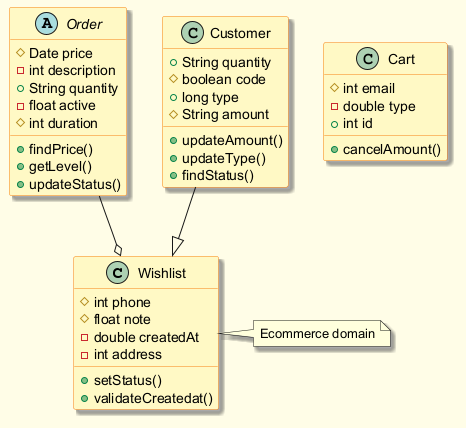

The diagram above was rendered by PlantUML. Its source (embedded in the PNG):
@startuml
skinparam backgroundColor #FFFDE7
skinparam classBackgroundColor #FFF9C4
skinparam classBorderColor #F57F17
skinparam shadowing true
class Wishlist {
  #int phone
  #float note
  -double createdAt
  -int address
  +setStatus()
  +validateCreatedat()
}
abstract class Order {
  #Date price
  -int description
  +String quantity
  -float active
  #int duration
  +findPrice()
  +getLevel()
  +updateStatus()
}
class Cart {
  #int email
  -double type
  +int id
  +cancelAmount()
}
class Customer {
  +String quantity
  #boolean code
  +long type
  #String amount
  +updateAmount()
  +updateType()
  +findStatus()
}
Customer --|> Wishlist
Order --o Wishlist
note right of Wishlist : Ecommerce domain
@enduml